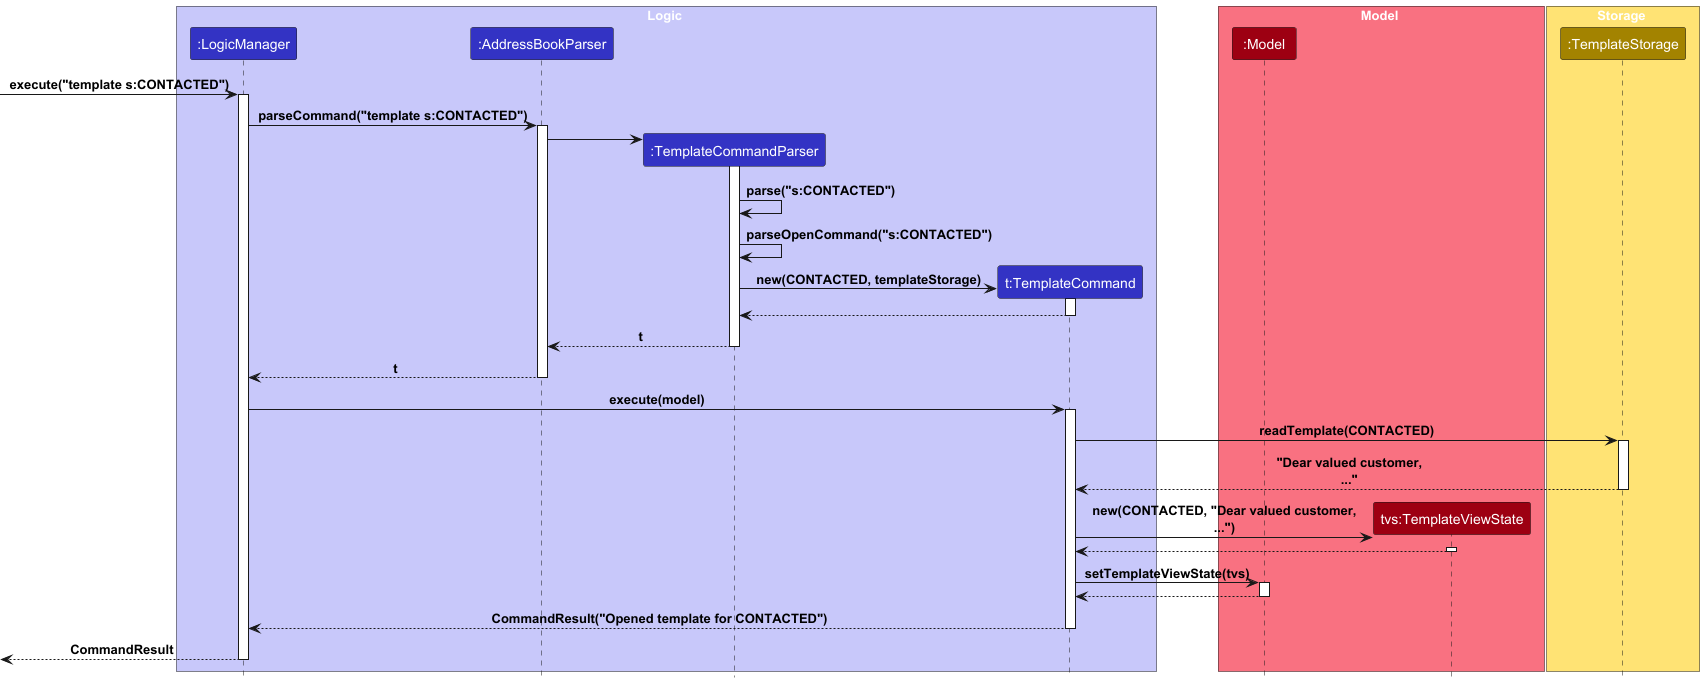

The diagram above was rendered by PlantUML. Its source (embedded in the PNG):
@startuml
!include style.puml

box Logic LOGIC_COLOR_T1
participant ":LogicManager" as LogicManager LOGIC_COLOR
participant ":AddressBookParser" as AddressBookParser LOGIC_COLOR
participant ":TemplateCommandParser" as TemplateCommandParser LOGIC_COLOR
participant "t:TemplateCommand" as TemplateCommand LOGIC_COLOR
end box

box Model MODEL_COLOR_T1
participant ":Model" as Model MODEL_COLOR
participant "tvs:TemplateViewState" as TemplateViewState MODEL_COLOR
end box

box Storage STORAGE_COLOR_T1
participant ":TemplateStorage" as TemplateStorage STORAGE_COLOR
end box

[-> LogicManager : execute("template s:CONTACTED")
activate LogicManager

LogicManager -> AddressBookParser : parseCommand("template s:CONTACTED")
activate AddressBookParser

create TemplateCommandParser
AddressBookParser -> TemplateCommandParser
activate TemplateCommandParser

TemplateCommandParser -> TemplateCommandParser : parse("s:CONTACTED")
TemplateCommandParser -> TemplateCommandParser : parseOpenCommand("s:CONTACTED")

create TemplateCommand
TemplateCommandParser -> TemplateCommand : new(CONTACTED, templateStorage)
activate TemplateCommand

TemplateCommand --> TemplateCommandParser
deactivate TemplateCommand

TemplateCommandParser --> AddressBookParser : t
deactivate TemplateCommandParser

AddressBookParser --> LogicManager : t
deactivate AddressBookParser

LogicManager -> TemplateCommand : execute(model)
activate TemplateCommand

TemplateCommand -> TemplateStorage : readTemplate(CONTACTED)
activate TemplateStorage

TemplateStorage --> TemplateCommand : "Dear valued customer,\n..."
deactivate TemplateStorage

create TemplateViewState
TemplateCommand -> TemplateViewState : new(CONTACTED, "Dear valued customer,\n...")
activate TemplateViewState

TemplateViewState --> TemplateCommand
deactivate TemplateViewState

TemplateCommand -> Model : setTemplateViewState(tvs)
activate Model

Model --> TemplateCommand
deactivate Model

TemplateCommand --> LogicManager : CommandResult("Opened template for CONTACTED")
deactivate TemplateCommand

[<-- LogicManager : CommandResult
deactivate LogicManager

@enduml